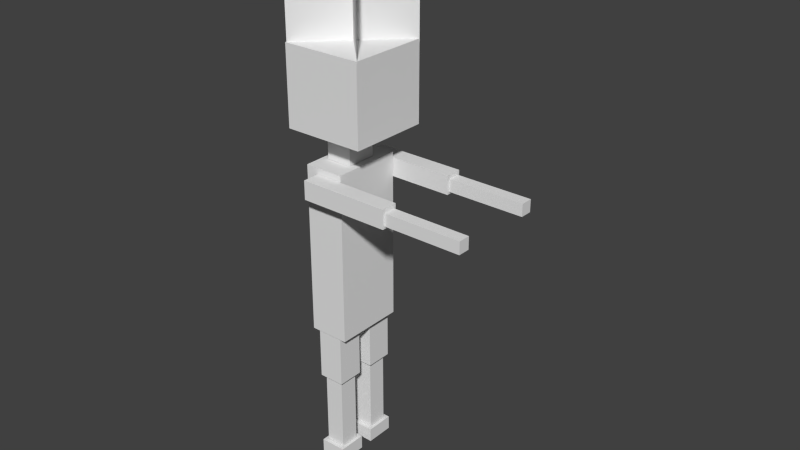 # Source: morgre.blend  (saved by Blender 2.72.0; exported with 4.5.12 LTS)
import bpy
from mathutils import Matrix  # noqa: F401  (used for matrix-valued properties, if any)

bpy.ops.wm.read_factory_settings(use_empty=True)
scene = bpy.context.scene
scene.name = 'Scene'

# ---- collections
col_collection_1 = bpy.data.collections.new('Collection 1'); scene.collection.children.link(col_collection_1)

# ---- materials (node trees are filled in below, after node groups)
mat_material = bpy.data.materials.new('Material')
mat_material.alpha_threshold = 0.0
mat_material.use_transparent_shadow = False
mat_material.roughness = 0.5
mat_material.line_color = (0.0, 0.0, 0.0, 1.0)

# ---- material node trees

# ---- world
world_world = bpy.data.worlds.new('World'); scene.world = world_world
world_world.color = (0.05088, 0.05088, 0.05088)
world_world.use_sun_shadow = False
world_world.sun_shadow_jitter_overblur = 0.0
world_world.cycles.sampling_method = 'MANUAL'
world_world.cycles.sample_map_resolution = 256

# ---- meshes
me_cube = bpy.data.meshes.new('Cube')
me_cube.from_pydata([(0.6565, 0.9719, -1.088), (0.6565, 0.2165, -1.088), (-0.6565, 0.2165, -1.088), (-0.6565, 0.9719, -1.088), (0.6565, 0.9719, -0.6065), (0.6565, 0.2165, -0.6065), (-0.6565, 0.2165, -0.6065), (-0.6565, 0.9719, -0.6065), (0.4899, 0.8716, -1.812), (0.4899, 0.3167, -1.812), (-0.4899, 0.3167, -1.812), (-0.4899, 0.8716, -1.812), (0.4899, 0.8716, -1.097), (0.4899, 0.3167, -1.097), (-0.4899, 0.3167, -1.097), (-0.4899, 0.8716, -1.097), (0.6573, 0.9995, -1.953), (0.6573, 0.1889, -1.953), (-0.6573, 0.1889, -1.953), (-0.6573, 0.9995, -1.953), (0.6573, 0.9995, -1.818), (0.6573, 0.1889, -1.818), (-0.6573, 0.1889, -1.818), (-0.6573, 0.9995, -1.818), (0.6573, -0.1886, -1.953), (0.6573, -0.9992, -1.953), (-0.6573, -0.9992, -1.953), (-0.6573, -0.1886, -1.953), (0.6573, -0.1886, -1.818), (0.6573, -0.9992, -1.818), (-0.6573, -0.9992, -1.818), (-0.6573, -0.1886, -1.818), (0.4899, -0.3165, -1.812), (0.4899, -0.8714, -1.812), (-0.4899, -0.8714, -1.812), (-0.4899, -0.3165, -1.812), (0.4899, -0.3165, -1.097), (0.4899, -0.8714, -1.097), (-0.4899, -0.8714, -1.097), (-0.4899, -0.3165, -1.097), (0.6565, -0.2162, -1.088), (0.6565, -0.9716, -1.088), (-0.6565, -0.9716, -1.088), (-0.6565, -0.2162, -1.088), (0.6565, -0.2162, -0.6065), (0.6565, -0.9716, -0.6065), (-0.6565, -0.9716, -0.6065), (-0.6565, -0.2162, -0.6065), (4.166, -1.011, 0.7658), (4.166, -1.48, 0.7658), (-0.3807, -1.48, 0.7658), (-0.3807, -1.011, 0.7658), (4.166, -1.011, 0.9417), (4.166, -1.48, 0.9417), (-0.3807, -1.48, 0.9417), (-0.3807, -1.011, 0.9417), (8.097, -1.073, 0.7885), (8.097, -1.417, 0.7885), (4.169, -1.417, 0.7885), (4.169, -1.073, 0.7885), (8.097, -1.073, 0.904), (8.097, -1.417, 0.904), (4.169, -1.417, 0.904), (4.169, -1.073, 0.904), (8.097, 1.419, 0.7885), (8.097, 1.075, 0.7885), (4.169, 1.075, 0.7885), (4.169, 1.419, 0.7885), (8.097, 1.419, 0.904), (8.097, 1.075, 0.904), (4.169, 1.075, 0.904), (4.169, 1.419, 0.904), (4.166, 1.481, 0.7658), (4.166, 1.012, 0.7658), (-0.3807, 1.012, 0.7658), (-0.3807, 1.481, 0.7658), (4.166, 1.481, 0.9417), (4.166, 1.012, 0.9417), (-0.3807, 1.012, 0.9417), (-0.3807, 1.481, 0.9417), (-1.715, -1.129, 3.065), (-1.715, -1.129, 2.004), (2.314, 1.135, 3.065), (2.314, 1.135, 2.004), (2.314, -1.129, 3.065), (2.314, -1.129, 2.004), (-1.715, 1.135, 3.065), (-1.715, 1.135, 2.004), (2.304, 1.144, 1.299), (2.304, -1.144, 1.299), (-1.766, -1.144, 1.299), (-1.766, 1.144, 1.299), (2.304, 1.144, 2.035), (2.304, -1.144, 2.035), (-1.766, -1.144, 2.035), (-1.766, 1.144, 2.035), (0.6539, 0.4361, 1.003), (0.6539, -0.4361, 1.003), (-0.6539, -0.4361, 1.003), (-0.6539, 0.4361, 1.003), (0.6539, 0.4361, 1.296), (0.6539, -0.4361, 1.296), (-0.6539, -0.4361, 1.296), (-0.6539, 0.4361, 1.296), (1.0, 1.0, -0.6026), (1.0, -1.0, -0.6026), (-1.0, -1.0, -0.6026), (-1.0, 1.0, -0.6026), (1.0, 1.0, 1.0), (1.0, -1.0, 1.0), (-1.0, -1.0, 1.0), (-1.0, 1.0, 1.0)], [], [(0, 1, 2, 3), (4, 7, 6, 5), (0, 4, 5, 1), (1, 5, 6, 2), (2, 6, 7, 3), (4, 0, 3, 7), (8, 9, 10, 11), (12, 15, 14, 13), (8, 12, 13, 9), (9, 13, 14, 10), (10, 14, 15, 11), (12, 8, 11, 15), (16, 17, 18, 19), (20, 23, 22, 21), (16, 20, 21, 17), (17, 21, 22, 18), (18, 22, 23, 19), (20, 16, 19, 23), (24, 25, 26, 27), (28, 31, 30, 29), (24, 28, 29, 25), (25, 29, 30, 26), (26, 30, 31, 27), (28, 24, 27, 31), (32, 33, 34, 35), (36, 39, 38, 37), (32, 36, 37, 33), (33, 37, 38, 34), (34, 38, 39, 35), (36, 32, 35, 39), (40, 41, 42, 43), (44, 47, 46, 45), (40, 44, 45, 41), (41, 45, 46, 42), (42, 46, 47, 43), (44, 40, 43, 47), (48, 49, 50, 51), (52, 55, 54, 53), (48, 52, 53, 49), (49, 53, 54, 50), (50, 54, 55, 51), (52, 48, 51, 55), (56, 57, 58, 59), (60, 63, 62, 61), (56, 60, 61, 57), (57, 61, 62, 58), (58, 62, 63, 59), (60, 56, 59, 63), (64, 65, 66, 67), (68, 71, 70, 69), (64, 68, 69, 65), (65, 69, 70, 66), (66, 70, 71, 67), (68, 64, 67, 71), (72, 73, 74, 75), (76, 79, 78, 77), (72, 76, 77, 73), (73, 77, 78, 74), (74, 78, 79, 75), (76, 72, 75, 79), (80, 81, 83, 82), (84, 85, 87, 86), (88, 89, 90, 91), (92, 95, 94, 93), (88, 92, 93, 89), (89, 93, 94, 90), (90, 94, 95, 91), (92, 88, 91, 95), (96, 97, 98, 99), (100, 103, 102, 101), (96, 100, 101, 97), (97, 101, 102, 98), (98, 102, 103, 99), (100, 96, 99, 103), (104, 105, 106, 107), (108, 111, 110, 109), (104, 108, 109, 105), (105, 109, 110, 106), (106, 110, 111, 107), (108, 104, 107, 111)])
_uv = me_cube.uv_layers.new(name='UVMap')
_uv.uv.foreach_set('vector', [0.3101, 0.8176, 0.3832, 0.8176, 0.3832, 0.9461, 0.3101, 0.9461, 0.8567, 0.7018, 0.8567, 0.5734, 0.9298, 0.5734, 0.9298, 0.7018, 0.5441, 0.9955, 0.4975, 0.9955, 0.4975, 0.9216, 0.5441, 0.9216, 0.6025, 0.9749, 0.5559, 0.9749, 0.5559, 0.8465, 0.6025, 0.8465, 0.6944, 0.9245, 0.741, 0.9245, 0.741, 0.9984, 0.6944, 0.9984, 0.9764, 0.7018, 0.9298, 0.7018, 0.9298, 0.5734, 0.9764, 0.5734, 0.9443, 8.747e-09, 0.998, 0.0, 0.998, 0.09586, 0.9443, 0.09586, 0.4084, 0.944, 0.4084, 0.8481, 0.462, 0.8481, 0.462, 0.944, 0.3347, 0.9482, 0.3347, 0.8783, 0.3884, 0.8783, 0.3884, 0.9482, 0.8225, 0.6705, 0.8917, 0.6705, 0.8917, 0.7663, 0.8225, 0.7663, 0.4438, 0.9915, 0.4438, 0.9216, 0.4975, 0.9216, 0.4975, 0.9915, 0.4084, 0.7523, 0.4775, 0.7523, 0.4775, 0.8481, 0.4084, 0.8481, 0.9351, 0.5734, 0.8567, 0.5734, 0.8567, 0.4448, 0.9351, 0.4448, 0.3901, 0.9216, 0.3901, 0.793, 0.4686, 0.793, 0.4686, 0.9216, 0.9837, 0.3458, 0.9705, 0.3458, 0.9705, 0.2665, 0.9837, 0.2665, 0.9443, 0.2665, 0.9574, 0.2665, 0.9574, 0.395, 0.9443, 0.395, 0.2225, 0.7322, 0.2094, 0.7322, 0.2094, 0.6529, 0.2225, 0.6529, 0.6308, 0.8465, 0.644, 0.8465, 0.644, 0.9751, 0.6308, 0.9751, 0.7263, 0.9245, 0.6478, 0.9245, 0.6478, 0.7959, 0.7263, 0.7959, 0.547, 0.793, 0.547, 0.9216, 0.4686, 0.9216, 0.4686, 0.793, 0.2931, 0.8852, 0.3062, 0.8852, 0.3062, 0.9645, 0.2931, 0.9645, 0.9705, 0.395, 0.9574, 0.395, 0.9574, 0.2665, 0.9705, 0.2665, 0.9837, 0.4251, 0.9705, 0.4251, 0.9705, 0.3458, 0.9837, 0.3458, 0.7263, 0.7959, 0.7394, 0.7959, 0.7394, 0.9244, 0.7263, 0.9244, 0.9351, 0.4448, 0.9888, 0.4448, 0.9888, 0.5406, 0.9351, 0.5406, 0.2904, 0.5084, 0.2904, 0.6042, 0.2367, 0.6042, 0.2367, 0.5084, 0.02441, 0.7286, 0.02441, 0.6587, 0.0781, 0.6587, 0.0781, 0.7286, 0.3059, 0.5084, 0.2367, 0.5084, 0.2367, 0.4126, 0.3059, 0.4126, 0.3901, 0.9915, 0.3901, 0.9216, 0.4438, 0.9216, 0.4438, 0.9915, 0.8567, 0.8303, 0.9259, 0.8303, 0.9259, 0.9261, 0.8567, 0.9261, 0.7504, 0.829, 0.8234, 0.829, 0.8234, 0.9575, 0.7504, 0.9575, 0.9298, 0.7018, 0.9298, 0.8303, 0.8567, 0.8303, 0.8567, 0.7018, 0.6944, 0.9984, 0.6478, 0.9984, 0.6478, 0.9245, 0.6944, 0.9245, 0.9764, 0.8301, 0.9298, 0.8301, 0.9298, 0.7018, 0.9764, 0.7018, 0.9033, 1.0, 0.8567, 1.0, 0.8567, 0.9261, 0.9033, 0.9261, 0.9724, 0.9587, 0.9259, 0.9587, 0.9259, 0.8303, 0.9724, 0.8303, 0.772, 0.1791, 0.8173, 0.1791, 0.8173, 0.6239, 0.772, 0.6239, 0.7644, 0.0, 0.7644, 0.4448, 0.719, 0.4448, 0.719, 2.333e-07, 0.7711, 0.8102, 0.7541, 0.8102, 0.7541, 0.7643, 0.7711, 0.7643, 0.9103, 0.4445, 0.8933, 0.4445, 0.8933, 0.0, 0.9103, 4.665e-08, 0.8267, 0.4301, 0.8097, 0.4301, 0.8097, 0.3842, 0.8267, 0.3842, 0.9273, 0.0, 0.9443, 1.4e-07, 0.9443, 0.4445, 0.9273, 0.4445, 0.843, 0.0, 0.8762, 0.0, 0.8762, 0.3842, 0.843, 0.3842, 0.843, 0.0, 0.843, 0.3842, 0.8097, 0.3842, 0.8097, 2.799e-07, 0.424, 0.9051, 0.4128, 0.9051, 0.4128, 0.8714, 0.424, 0.8714, 0.9876, 0.9574, 0.9764, 0.9574, 0.9764, 0.5734, 0.9876, 0.5734, 0.8661, 0.4179, 0.8549, 0.4179, 0.8549, 0.3842, 0.8661, 0.3842, 0.9888, 0.1566, 1.0, 0.1566, 1.0, 0.5406, 0.9888, 0.5406, 0.8234, 0.4448, 0.8567, 0.4448, 0.8567, 0.829, 0.8234, 0.829, 0.8234, 0.4448, 0.8234, 0.829, 0.7902, 0.829, 0.7902, 0.4448, 0.7541, 0.798, 0.743, 0.798, 0.743, 0.7643, 0.7541, 0.7643, 0.7602, 0.5982, 0.7491, 0.5982, 0.7491, 0.2143, 0.7602, 0.2143, 0.8549, 0.4179, 0.8437, 0.4179, 0.8437, 0.3842, 0.8549, 0.3842, 0.9002, 0.5763, 0.9113, 0.5763, 0.9113, 0.9603, 0.9002, 0.9603, 0.8369, 0.267, 0.8822, 0.267, 0.8822, 0.7118, 0.8369, 0.7118, 0.8097, 0.0, 0.8097, 0.4448, 0.7644, 0.4448, 0.7644, 2.333e-07, 0.7882, 0.8102, 0.7711, 0.8102, 0.7711, 0.7643, 0.7882, 0.7643, 0.8933, 0.4445, 0.8762, 0.4445, 0.8762, 0.0, 0.8933, 4.957e-08, 0.8437, 0.4301, 0.8267, 0.4301, 0.8267, 0.3842, 0.8437, 0.3842, 0.9103, 0.0, 0.9273, 9.33e-08, 0.9273, 0.4445, 0.9103, 0.4445, -4.31e-05, 0.7652, 0.2495, 0.7652, 0.2495, 1.0, -4.295e-05, 1.0, 0.002163, 0.9995, 0.2503, 0.9995, 0.2497, 0.7656, 0.001582, 0.7656, 0.4425, 0.3982, 0.2213, 0.3982, 0.2213, 0.0, 0.4425, 9.33e-08, 0.2213, 0.0, 0.2213, 0.3982, 0.0, 0.3982, 1.153e-08, 1.4e-07, 0.4075, 0.4223, 0.6525, 0.4223, 0.6525, 0.6744, 0.4075, 0.6744, 0.719, 0.3979, 0.6478, 0.3979, 0.6478, 0.0, 0.719, 5.831e-08, 0.3813, 0.8176, 0.3101, 0.8176, 0.3101, 0.5939, 0.3813, 0.5939, 0.8588, 0.1167, 0.9299, 0.1167, 0.9299, 0.5146, 0.8588, 0.5146, 0.2839, 0.6312, 0.3683, 0.6312, 0.3683, 0.7591, 0.2839, 0.7591, 0.1518, 0.6059, 0.1518, 0.7339, 0.06738, 0.7339, 0.06738, 0.6059, 0.9727, 0.1812, 0.9443, 0.1812, 0.9443, 0.09586, 0.9727, 0.09586, 0.6308, 0.9744, 0.6025, 0.9744, 0.6025, 0.8465, 0.6308, 0.8465, 0.9727, 0.2665, 0.9443, 0.2665, 0.9443, 0.1812, 0.9727, 0.1812, 0.8234, 0.829, 0.8518, 0.829, 0.8518, 0.9569, 0.8234, 0.9569, 0.1447, 0.2458, 0.3382, 0.2458, 0.3382, 0.4415, 0.1447, 0.4415, 0.1935, 0.3982, 0.1935, 0.5939, 2.883e-08, 0.5939, 0.0, 0.3982, 0.1834, 0.6606, 0.02832, 0.6606, 0.02832, 0.4649, 0.1834, 0.4649, 0.1834, 0.4649, 0.3384, 0.4649, 0.3384, 0.6605, 0.1834, 0.6605, 0.4944, 0.2908, 0.3394, 0.2908, 0.3394, 0.09512, 0.4944, 0.09512, 0.1089, 0.2966, 0.2639, 0.2966, 0.2639, 0.4922, 0.1089, 0.4922])
me_cube.materials.append(mat_material)
me_cube.use_remesh_preserve_volume = False
me_cube.use_remesh_preserve_attributes = False
me_cube.use_mirror_vertex_groups = False
me_cube.update()
arm_armature = bpy.data.armatures.new('Armature')  # bones are not reproduced

# ---- objects
ob_armature = bpy.data.objects.new('Armature', arm_armature)
ob_cube = bpy.data.objects.new('Cube', me_cube)

# ---- transforms, parenting, visibility, modifiers, constraints
ob_armature.location = (0.001579, 0.02209, 1.194)
ob_armature.show_in_front = True
ob_armature.lineart.crease_threshold = 0.0
ob_cube.parent = ob_armature
ob_cube.matrix_parent_inverse = Matrix(((1.0, 0.0, 0.0, -0.001579), (0.0, 1.0, 0.0, -0.02209), (0.0, 0.0, 1.0, -1.194), (0.0, 0.0, 0.0, 1.0)))
ob_cube.location = (0.0, 0.0, 1.558)
ob_cube.scale = (0.1474, 0.2623, 0.7917)
ob_cube.lock_rotations_4d = False
ob_cube.empty_display_type = 'ARROWS'
ob_cube.lineart.crease_threshold = 0.0
_vg = ob_cube.vertex_groups.new(name='Bone')
_vg = ob_cube.vertex_groups.new(name='Bone.009')
_vg.add([72, 73, 74, 75, 76, 77, 78, 79], 1.0, 'REPLACE')
_vg = ob_cube.vertex_groups.new(name='Bone.011')
_vg.add([64, 65, 66, 67, 68, 69, 70, 71], 1.0, 'REPLACE')
_vg = ob_cube.vertex_groups.new(name='Bone.010')
_vg.add([48, 49, 50, 51, 52, 53, 54, 55], 1.0, 'REPLACE')
_vg = ob_cube.vertex_groups.new(name='Bone.012')
_vg.add([56, 57, 58, 59, 60, 61, 62, 63], 1.0, 'REPLACE')
_vg = ob_cube.vertex_groups.new(name='Bone.001')
_vg.add([96, 97, 98, 99, 100, 101, 102, 103], 1.0, 'REPLACE')
_vg = ob_cube.vertex_groups.new(name='Bone.002')
_vg.add([88, 89, 90, 91, 92, 93, 94, 95], 1.0, 'REPLACE')
_vg = ob_cube.vertex_groups.new(name='Bone.013')
_vg.add([80, 81, 82, 83, 84, 85, 86, 87], 1.0, 'REPLACE')
_vg = ob_cube.vertex_groups.new(name='Bone.003')
_vg.add([0, 1, 2, 3, 4, 5, 6, 7], 1.0, 'REPLACE')
_vg = ob_cube.vertex_groups.new(name='Bone.005')
_vg.add([8, 9, 10, 11, 12, 13, 14, 15], 1.0, 'REPLACE')
_vg = ob_cube.vertex_groups.new(name='Bone.007')
_vg.add([16, 17, 18, 19, 20, 21, 22, 23], 1.0, 'REPLACE')
_vg = ob_cube.vertex_groups.new(name='Bone.004')
_vg.add([40, 41, 42, 43, 44, 45, 46, 47], 1.0, 'REPLACE')
_vg = ob_cube.vertex_groups.new(name='Bone.006')
_vg.add([32, 33, 34, 35, 36, 37, 38, 39], 1.0, 'REPLACE')
_vg = ob_cube.vertex_groups.new(name='Bone.008')
_vg.add([24, 25, 26, 27, 28, 29, 30, 31], 1.0, 'REPLACE')
_vg = ob_cube.vertex_groups.new(name='Bone.014')
_vg.add([104, 105, 106, 107, 108, 109, 110, 111], 1.0, 'REPLACE')
_vg = ob_cube.vertex_groups.new(name='Bone.015')
_m = ob_cube.modifiers.new('Armature', 'ARMATURE')
_m.object = ob_armature

# ---- collection membership
col_collection_1.objects.link(ob_armature)
col_collection_1.objects.link(ob_cube)

# ---- scene / render settings (as saved in the file)
scene.frame_start = 1; scene.frame_end = 150; scene.frame_set(134)
scene.render.engine = 'BLENDER_EEVEE_NEXT'
scene.render.resolution_percentage = 50
scene.render.dither_intensity = 0.0
scene.cycles.use_denoising = False
scene.cycles.samples = 10
scene.cycles.sampling_pattern = 'TABULATED_SOBOL'
scene.cycles.light_sampling_threshold = 0.0
scene.cycles.use_adaptive_sampling = False
scene.cycles.use_light_tree = False
scene.cycles.blur_glossy = 0.0
scene.cycles.pixel_filter_type = 'GAUSSIAN'
scene.cycles.sample_clamp_indirect = 0.0
scene.view_settings.view_transform = 'Standard'
bpy.context.view_layer.update()

# ---- added for rendering (the .blend has no active camera and no usable light): camera, sun
cam_auto = bpy.data.cameras.new('AutoCamera')
cam_auto.lens = 50.0
cam_auto.sensor_width = 36.0
cam_auto.clip_end = 1000.0
ob_auto_camera = bpy.data.objects.new('AutoCamera', cam_auto)
scene.collection.objects.link(ob_auto_camera)
ob_auto_camera.location = (4.60544, -5.0125, 5.32741)
ob_auto_camera.rotation_euler = (1.09748, -7.21219e-08, 0.694738)
scene.camera = ob_auto_camera
light_auto_sun = bpy.data.lights.new('AutoSun', 'SUN')
light_auto_sun.energy = 3.0
light_auto_sun.angle = 0.0523599
ob_auto_sun = bpy.data.objects.new('AutoSun', light_auto_sun)
scene.collection.objects.link(ob_auto_sun)
ob_auto_sun.rotation_euler = (0.872665, 0.174533, 0.523599)
bpy.context.view_layer.update()
